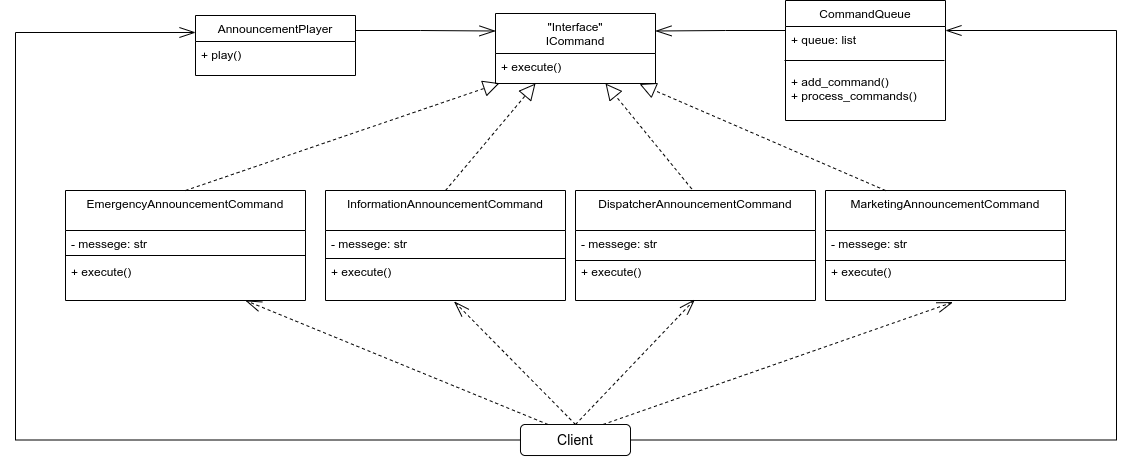

The diagram above was exported from draw.io. Its source (the exported page's mxGraphModel, read from the mxfile embedded in the PNG):
<mxGraphModel dx="993" dy="640" grid="1" gridSize="10" guides="1" tooltips="1" connect="1" arrows="1" fold="1" page="1" pageScale="1" pageWidth="827" pageHeight="1169" math="0" shadow="0">
  <root>
    <mxCell id="WIyWlLk6GJQsqaUBKTNV-0" />
    <mxCell id="WIyWlLk6GJQsqaUBKTNV-1" parent="WIyWlLk6GJQsqaUBKTNV-0" />
    <mxCell id="_diJCjssBpCCi8u7aCQL-16" value="" style="endArrow=block;html=1;rounded=0;endFill=0;dashed=1;exitX=0.5;exitY=0;exitDx=0;exitDy=0;startSize=14;endSize=14;" edge="1" parent="WIyWlLk6GJQsqaUBKTNV-1">
      <mxGeometry width="50" height="50" relative="1" as="geometry">
        <mxPoint x="819.9999999999998" y="243" as="sourcePoint" />
        <mxPoint x="730" y="133" as="targetPoint" />
      </mxGeometry>
    </mxCell>
    <mxCell id="v6Yu-utYaVJWusc_bSwy-2" value="&lt;font style=&quot;font-size: 14px;&quot;&gt;Client&lt;/font&gt;" style="rounded=1;whiteSpace=wrap;html=1;" parent="WIyWlLk6GJQsqaUBKTNV-1" vertex="1">
      <mxGeometry x="645" y="474" width="110" height="31" as="geometry" />
    </mxCell>
    <mxCell id="v6Yu-utYaVJWusc_bSwy-4" value="AnnouncementPlayer" style="swimlane;fontStyle=0;align=center;verticalAlign=top;childLayout=stackLayout;horizontal=1;startSize=26;horizontalStack=0;resizeParent=1;resizeLast=0;collapsible=1;marginBottom=0;rounded=0;shadow=0;strokeWidth=1;" parent="WIyWlLk6GJQsqaUBKTNV-1" vertex="1">
      <mxGeometry x="320" y="65" width="160" height="60" as="geometry">
        <mxRectangle x="340" y="380" width="170" height="26" as="alternateBounds" />
      </mxGeometry>
    </mxCell>
    <mxCell id="v6Yu-utYaVJWusc_bSwy-5" value="+ play()" style="text;align=left;verticalAlign=top;spacingLeft=4;spacingRight=4;overflow=hidden;rotatable=0;points=[[0,0.5],[1,0.5]];portConstraint=eastwest;" parent="v6Yu-utYaVJWusc_bSwy-4" vertex="1">
      <mxGeometry y="26" width="160" height="24" as="geometry" />
    </mxCell>
    <mxCell id="_diJCjssBpCCi8u7aCQL-0" value="&quot;Interface&quot;&#10;ICommand" style="swimlane;fontStyle=0;align=center;verticalAlign=top;childLayout=stackLayout;horizontal=1;startSize=40;horizontalStack=0;resizeParent=1;resizeLast=0;collapsible=1;marginBottom=0;rounded=0;shadow=0;strokeWidth=1;" vertex="1" parent="WIyWlLk6GJQsqaUBKTNV-1">
      <mxGeometry x="620" y="63" width="160" height="70" as="geometry">
        <mxRectangle x="340" y="380" width="170" height="26" as="alternateBounds" />
      </mxGeometry>
    </mxCell>
    <mxCell id="_diJCjssBpCCi8u7aCQL-1" value="+ execute()" style="text;align=left;verticalAlign=top;spacingLeft=4;spacingRight=4;overflow=hidden;rotatable=0;points=[[0,0.5],[1,0.5]];portConstraint=eastwest;" vertex="1" parent="_diJCjssBpCCi8u7aCQL-0">
      <mxGeometry y="40" width="160" height="30" as="geometry" />
    </mxCell>
    <mxCell id="_diJCjssBpCCi8u7aCQL-2" value="EmergencyAnnouncementCommand" style="swimlane;fontStyle=0;align=center;verticalAlign=top;childLayout=stackLayout;horizontal=1;startSize=40;horizontalStack=0;resizeParent=1;resizeLast=0;collapsible=1;marginBottom=0;rounded=0;shadow=0;strokeWidth=1;" vertex="1" parent="WIyWlLk6GJQsqaUBKTNV-1">
      <mxGeometry x="190" y="240" width="240" height="110" as="geometry">
        <mxRectangle x="340" y="380" width="170" height="26" as="alternateBounds" />
      </mxGeometry>
    </mxCell>
    <mxCell id="_diJCjssBpCCi8u7aCQL-10" value="" style="endArrow=none;html=1;rounded=0;exitX=0;exitY=0.5;exitDx=0;exitDy=0;entryX=1;entryY=0.5;entryDx=0;entryDy=0;" edge="1" parent="_diJCjssBpCCi8u7aCQL-2" source="_diJCjssBpCCi8u7aCQL-3" target="_diJCjssBpCCi8u7aCQL-3">
      <mxGeometry width="50" height="50" relative="1" as="geometry">
        <mxPoint x="330" y="10" as="sourcePoint" />
        <mxPoint x="380" y="-40" as="targetPoint" />
      </mxGeometry>
    </mxCell>
    <mxCell id="_diJCjssBpCCi8u7aCQL-3" value="- messege: str&#10;&#10;+ execute()" style="text;align=left;verticalAlign=top;spacingLeft=4;spacingRight=4;overflow=hidden;rotatable=0;points=[[0,0.5],[1,0.5]];portConstraint=eastwest;" vertex="1" parent="_diJCjssBpCCi8u7aCQL-2">
      <mxGeometry y="40" width="240" height="50" as="geometry" />
    </mxCell>
    <mxCell id="_diJCjssBpCCi8u7aCQL-4" value="InformationAnnouncementCommand" style="swimlane;fontStyle=0;align=center;verticalAlign=top;childLayout=stackLayout;horizontal=1;startSize=40;horizontalStack=0;resizeParent=1;resizeLast=0;collapsible=1;marginBottom=0;rounded=0;shadow=0;strokeWidth=1;" vertex="1" parent="WIyWlLk6GJQsqaUBKTNV-1">
      <mxGeometry x="450" y="240" width="240" height="110" as="geometry">
        <mxRectangle x="340" y="380" width="170" height="26" as="alternateBounds" />
      </mxGeometry>
    </mxCell>
    <mxCell id="_diJCjssBpCCi8u7aCQL-5" value="- messege: str&#10;&#10;+ execute()" style="text;align=left;verticalAlign=top;spacingLeft=4;spacingRight=4;overflow=hidden;rotatable=0;points=[[0,0.5],[1,0.5]];portConstraint=eastwest;" vertex="1" parent="_diJCjssBpCCi8u7aCQL-4">
      <mxGeometry y="40" width="240" height="70" as="geometry" />
    </mxCell>
    <mxCell id="_diJCjssBpCCi8u7aCQL-11" value="" style="endArrow=none;html=1;rounded=0;exitX=0;exitY=0.5;exitDx=0;exitDy=0;entryX=1;entryY=0.5;entryDx=0;entryDy=0;" edge="1" parent="_diJCjssBpCCi8u7aCQL-4">
      <mxGeometry width="50" height="50" relative="1" as="geometry">
        <mxPoint y="68" as="sourcePoint" />
        <mxPoint x="240" y="68" as="targetPoint" />
      </mxGeometry>
    </mxCell>
    <mxCell id="_diJCjssBpCCi8u7aCQL-6" value="DispatcherAnnouncementCommand" style="swimlane;fontStyle=0;align=center;verticalAlign=top;childLayout=stackLayout;horizontal=1;startSize=40;horizontalStack=0;resizeParent=1;resizeLast=0;collapsible=1;marginBottom=0;rounded=0;shadow=0;strokeWidth=1;" vertex="1" parent="WIyWlLk6GJQsqaUBKTNV-1">
      <mxGeometry x="700" y="240" width="240" height="110" as="geometry">
        <mxRectangle x="340" y="380" width="170" height="26" as="alternateBounds" />
      </mxGeometry>
    </mxCell>
    <mxCell id="_diJCjssBpCCi8u7aCQL-7" value="- messege: str&#10;&#10;+ execute()" style="text;align=left;verticalAlign=top;spacingLeft=4;spacingRight=4;overflow=hidden;rotatable=0;points=[[0,0.5],[1,0.5]];portConstraint=eastwest;" vertex="1" parent="_diJCjssBpCCi8u7aCQL-6">
      <mxGeometry y="40" width="240" height="70" as="geometry" />
    </mxCell>
    <mxCell id="_diJCjssBpCCi8u7aCQL-12" value="" style="endArrow=none;html=1;rounded=0;exitX=0;exitY=0.5;exitDx=0;exitDy=0;entryX=1;entryY=0.5;entryDx=0;entryDy=0;" edge="1" parent="_diJCjssBpCCi8u7aCQL-6">
      <mxGeometry width="50" height="50" relative="1" as="geometry">
        <mxPoint y="70" as="sourcePoint" />
        <mxPoint x="240" y="70" as="targetPoint" />
      </mxGeometry>
    </mxCell>
    <mxCell id="_diJCjssBpCCi8u7aCQL-8" value="MarketingAnnouncementCommand" style="swimlane;fontStyle=0;align=center;verticalAlign=top;childLayout=stackLayout;horizontal=1;startSize=40;horizontalStack=0;resizeParent=1;resizeLast=0;collapsible=1;marginBottom=0;rounded=0;shadow=0;strokeWidth=1;" vertex="1" parent="WIyWlLk6GJQsqaUBKTNV-1">
      <mxGeometry x="950" y="240" width="240" height="110" as="geometry">
        <mxRectangle x="340" y="380" width="170" height="26" as="alternateBounds" />
      </mxGeometry>
    </mxCell>
    <mxCell id="_diJCjssBpCCi8u7aCQL-9" value="- messege: str&#10;&#10;+ execute()" style="text;align=left;verticalAlign=top;spacingLeft=4;spacingRight=4;overflow=hidden;rotatable=0;points=[[0,0.5],[1,0.5]];portConstraint=eastwest;" vertex="1" parent="_diJCjssBpCCi8u7aCQL-8">
      <mxGeometry y="40" width="240" height="70" as="geometry" />
    </mxCell>
    <mxCell id="_diJCjssBpCCi8u7aCQL-13" value="" style="endArrow=none;html=1;rounded=0;exitX=0;exitY=0.5;exitDx=0;exitDy=0;entryX=1;entryY=0.5;entryDx=0;entryDy=0;" edge="1" parent="_diJCjssBpCCi8u7aCQL-8">
      <mxGeometry width="50" height="50" relative="1" as="geometry">
        <mxPoint y="70" as="sourcePoint" />
        <mxPoint x="240" y="70" as="targetPoint" />
      </mxGeometry>
    </mxCell>
    <mxCell id="_diJCjssBpCCi8u7aCQL-14" value="" style="endArrow=block;html=1;rounded=0;endFill=0;dashed=1;exitX=0.5;exitY=0;exitDx=0;exitDy=0;startSize=14;endSize=14;entryX=0.025;entryY=0.989;entryDx=0;entryDy=0;entryPerimeter=0;" edge="1" parent="WIyWlLk6GJQsqaUBKTNV-1" source="_diJCjssBpCCi8u7aCQL-2" target="_diJCjssBpCCi8u7aCQL-1">
      <mxGeometry width="50" height="50" relative="1" as="geometry">
        <mxPoint x="650" y="220" as="sourcePoint" />
        <mxPoint x="630" y="140" as="targetPoint" />
      </mxGeometry>
    </mxCell>
    <mxCell id="_diJCjssBpCCi8u7aCQL-15" value="" style="endArrow=block;html=1;rounded=0;endFill=0;dashed=1;exitX=0.5;exitY=0;exitDx=0;exitDy=0;startSize=14;endSize=14;entryX=0.25;entryY=1;entryDx=0;entryDy=0;entryPerimeter=0;" edge="1" parent="WIyWlLk6GJQsqaUBKTNV-1" source="_diJCjssBpCCi8u7aCQL-4" target="_diJCjssBpCCi8u7aCQL-1">
      <mxGeometry width="50" height="50" relative="1" as="geometry">
        <mxPoint x="320" y="250" as="sourcePoint" />
        <mxPoint x="634" y="140" as="targetPoint" />
      </mxGeometry>
    </mxCell>
    <mxCell id="_diJCjssBpCCi8u7aCQL-17" value="" style="endArrow=block;html=1;rounded=0;endFill=0;dashed=1;exitX=0.25;exitY=0;exitDx=0;exitDy=0;startSize=14;endSize=14;entryX=0.888;entryY=0.983;entryDx=0;entryDy=0;entryPerimeter=0;" edge="1" parent="WIyWlLk6GJQsqaUBKTNV-1" source="_diJCjssBpCCi8u7aCQL-8">
      <mxGeometry width="50" height="50" relative="1" as="geometry">
        <mxPoint x="1072" y="241" as="sourcePoint" />
        <mxPoint x="764.0799999999999" y="133.49" as="targetPoint" />
      </mxGeometry>
    </mxCell>
    <mxCell id="_diJCjssBpCCi8u7aCQL-18" value="" style="endArrow=openThin;html=1;rounded=0;endSize=14;startSize=14;dashed=1;endFill=0;exitX=0.25;exitY=0;exitDx=0;exitDy=0;entryX=0.75;entryY=1;entryDx=0;entryDy=0;" edge="1" parent="WIyWlLk6GJQsqaUBKTNV-1" source="v6Yu-utYaVJWusc_bSwy-2" target="_diJCjssBpCCi8u7aCQL-2">
      <mxGeometry width="50" height="50" relative="1" as="geometry">
        <mxPoint x="490" y="474" as="sourcePoint" />
        <mxPoint x="540" y="424" as="targetPoint" />
      </mxGeometry>
    </mxCell>
    <mxCell id="_diJCjssBpCCi8u7aCQL-20" value="" style="endArrow=openThin;html=1;rounded=0;endSize=14;startSize=14;dashed=1;endFill=0;exitX=0.75;exitY=0;exitDx=0;exitDy=0;entryX=0.531;entryY=1.024;entryDx=0;entryDy=0;entryPerimeter=0;" edge="1" parent="WIyWlLk6GJQsqaUBKTNV-1" source="v6Yu-utYaVJWusc_bSwy-2" target="_diJCjssBpCCi8u7aCQL-9">
      <mxGeometry width="50" height="50" relative="1" as="geometry">
        <mxPoint x="683" y="484" as="sourcePoint" />
        <mxPoint x="1060" y="370" as="targetPoint" />
      </mxGeometry>
    </mxCell>
    <mxCell id="_diJCjssBpCCi8u7aCQL-21" value="" style="endArrow=openThin;html=1;rounded=0;endSize=14;startSize=14;dashed=1;endFill=0;exitX=0.5;exitY=0;exitDx=0;exitDy=0;entryX=0.497;entryY=0.986;entryDx=0;entryDy=0;entryPerimeter=0;" edge="1" parent="WIyWlLk6GJQsqaUBKTNV-1" source="v6Yu-utYaVJWusc_bSwy-2" target="_diJCjssBpCCi8u7aCQL-7">
      <mxGeometry width="50" height="50" relative="1" as="geometry">
        <mxPoint x="738" y="484" as="sourcePoint" />
        <mxPoint x="1087" y="362" as="targetPoint" />
      </mxGeometry>
    </mxCell>
    <mxCell id="_diJCjssBpCCi8u7aCQL-22" value="" style="endArrow=openThin;html=1;rounded=0;endSize=14;startSize=14;dashed=1;endFill=0;exitX=0.5;exitY=0;exitDx=0;exitDy=0;entryX=0.536;entryY=1.014;entryDx=0;entryDy=0;entryPerimeter=0;" edge="1" parent="WIyWlLk6GJQsqaUBKTNV-1" source="v6Yu-utYaVJWusc_bSwy-2" target="_diJCjssBpCCi8u7aCQL-5">
      <mxGeometry width="50" height="50" relative="1" as="geometry">
        <mxPoint x="710" y="484" as="sourcePoint" />
        <mxPoint x="829" y="359" as="targetPoint" />
      </mxGeometry>
    </mxCell>
    <mxCell id="_diJCjssBpCCi8u7aCQL-25" style="edgeStyle=orthogonalEdgeStyle;rounded=0;orthogonalLoop=1;jettySize=auto;html=1;entryX=0;entryY=0.25;entryDx=0;entryDy=0;endArrow=openThin;endFill=0;endSize=14;startSize=14;exitX=1;exitY=0.25;exitDx=0;exitDy=0;" edge="1" parent="WIyWlLk6GJQsqaUBKTNV-1" source="v6Yu-utYaVJWusc_bSwy-4" target="_diJCjssBpCCi8u7aCQL-0">
      <mxGeometry relative="1" as="geometry">
        <mxPoint x="510" y="80" as="sourcePoint" />
      </mxGeometry>
    </mxCell>
    <mxCell id="_diJCjssBpCCi8u7aCQL-26" style="edgeStyle=orthogonalEdgeStyle;rounded=0;orthogonalLoop=1;jettySize=auto;html=1;entryX=0;entryY=0.5;entryDx=0;entryDy=0;endArrow=openThin;endFill=0;endSize=14;startSize=14;exitX=0;exitY=0.5;exitDx=0;exitDy=0;" edge="1" parent="WIyWlLk6GJQsqaUBKTNV-1" source="v6Yu-utYaVJWusc_bSwy-2">
      <mxGeometry relative="1" as="geometry">
        <mxPoint x="645" y="458.5" as="sourcePoint" />
        <mxPoint x="320" y="82.00000000000011" as="targetPoint" />
        <Array as="points">
          <mxPoint x="140" y="490" />
          <mxPoint x="140" y="82" />
        </Array>
      </mxGeometry>
    </mxCell>
    <mxCell id="_diJCjssBpCCi8u7aCQL-27" style="edgeStyle=orthogonalEdgeStyle;rounded=0;orthogonalLoop=1;jettySize=auto;html=1;endArrow=openThin;endFill=0;endSize=14;startSize=14;exitX=1;exitY=0.5;exitDx=0;exitDy=0;entryX=1;entryY=0.25;entryDx=0;entryDy=0;" edge="1" parent="WIyWlLk6GJQsqaUBKTNV-1" source="v6Yu-utYaVJWusc_bSwy-2" target="_diJCjssBpCCi8u7aCQL-29">
      <mxGeometry relative="1" as="geometry">
        <mxPoint x="1746" y="474" as="sourcePoint" />
        <mxPoint x="1150" y="110" as="targetPoint" />
        <Array as="points">
          <mxPoint x="1241" y="490" />
          <mxPoint x="1241" y="80" />
        </Array>
      </mxGeometry>
    </mxCell>
    <mxCell id="_diJCjssBpCCi8u7aCQL-31" style="edgeStyle=orthogonalEdgeStyle;rounded=0;orthogonalLoop=1;jettySize=auto;html=1;entryX=1;entryY=0.25;entryDx=0;entryDy=0;exitX=0;exitY=0.25;exitDx=0;exitDy=0;endArrow=openThin;endFill=0;endSize=14;startSize=14;" edge="1" parent="WIyWlLk6GJQsqaUBKTNV-1" source="_diJCjssBpCCi8u7aCQL-29" target="_diJCjssBpCCi8u7aCQL-0">
      <mxGeometry relative="1" as="geometry" />
    </mxCell>
    <mxCell id="_diJCjssBpCCi8u7aCQL-29" value="CommandQueue" style="swimlane;fontStyle=0;align=center;verticalAlign=top;childLayout=stackLayout;horizontal=1;startSize=26;horizontalStack=0;resizeParent=1;resizeLast=0;collapsible=1;marginBottom=0;rounded=0;shadow=0;strokeWidth=1;" vertex="1" parent="WIyWlLk6GJQsqaUBKTNV-1">
      <mxGeometry x="910" y="50" width="160" height="120" as="geometry">
        <mxRectangle x="340" y="380" width="170" height="26" as="alternateBounds" />
      </mxGeometry>
    </mxCell>
    <mxCell id="_diJCjssBpCCi8u7aCQL-30" value="+ queue: list&#10;&#10;&#10;+ add_command()&#10;+ process_commands()" style="text;align=left;verticalAlign=top;spacingLeft=4;spacingRight=4;overflow=hidden;rotatable=0;points=[[0,0.5],[1,0.5]];portConstraint=eastwest;" vertex="1" parent="_diJCjssBpCCi8u7aCQL-29">
      <mxGeometry y="26" width="160" height="94" as="geometry" />
    </mxCell>
    <mxCell id="_diJCjssBpCCi8u7aCQL-33" value="" style="endArrow=none;html=1;rounded=0;entryX=1;entryY=0.5;entryDx=0;entryDy=0;exitX=0;exitY=0.5;exitDx=0;exitDy=0;" edge="1" parent="_diJCjssBpCCi8u7aCQL-29">
      <mxGeometry width="50" height="50" relative="1" as="geometry">
        <mxPoint x="-1" y="60.000000000000114" as="sourcePoint" />
        <mxPoint x="159" y="60.000000000000114" as="targetPoint" />
      </mxGeometry>
    </mxCell>
  </root>
</mxGraphModel>